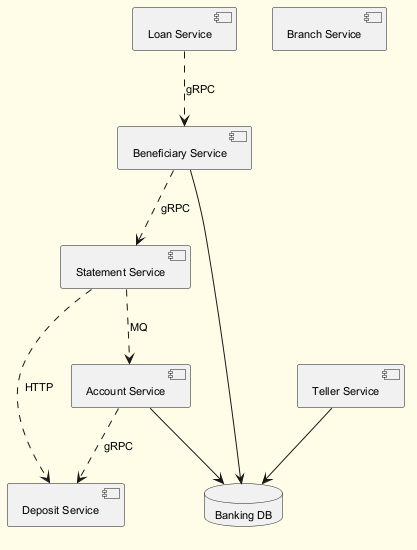

The diagram above was rendered by PlantUML. Its source (embedded in the PNG):
@startuml
skinparam backgroundColor #FFFDE7
skinparam classBackgroundColor #FFF9C4
skinparam classBorderColor #F57F17
skinparam defaultFontSize 11
component "Account Service" as C_AccountService
component "Branch Service" as C_BranchService
component "Statement Service" as C_StatementService
component "Teller Service" as C_TellerService
component "Deposit Service" as C_DepositService
component "Loan Service" as C_LoanService
component "Beneficiary Service" as C_BeneficiaryService
database "Banking DB" as DB_banking
C_AccountService --> DB_banking
C_TellerService --> DB_banking
C_BeneficiaryService --> DB_banking
C_StatementService ..> C_DepositService : HTTP
C_BeneficiaryService ..> C_StatementService : gRPC
C_LoanService ..> C_BeneficiaryService : gRPC
C_AccountService ..> C_DepositService : gRPC
C_StatementService ..> C_AccountService : MQ
@enduml